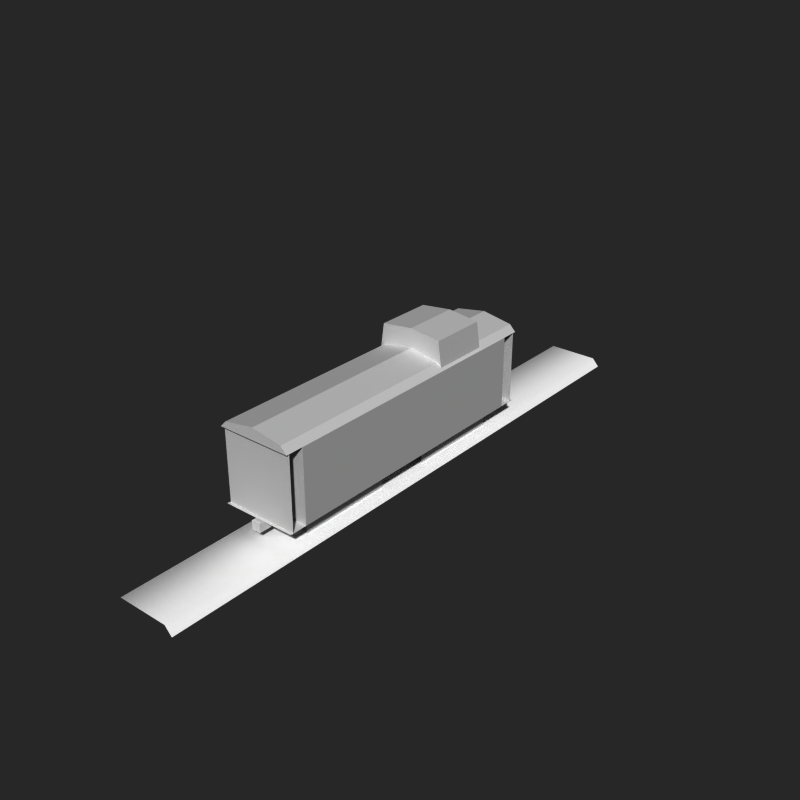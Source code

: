 # Source: caboose.blend  (saved by Blender 2.71.0; exported with 4.5.12 LTS)
import bpy
from mathutils import Matrix  # noqa: F401  (used for matrix-valued properties, if any)

bpy.ops.wm.read_factory_settings(use_empty=True)
scene = bpy.context.scene
scene.name = 'Scene'

# ---- collections
col_collection_1 = bpy.data.collections.new('Collection 1'); scene.collection.children.link(col_collection_1)
col_collection_2 = bpy.data.collections.new('Collection 2'); scene.collection.children.link(col_collection_2)
col_collection_13 = bpy.data.collections.new('Collection 13'); scene.collection.children.link(col_collection_13)
col_collection_13.hide_render = True
col_collection_13.hide_viewport = True

# ---- materials (node trees are filled in below, after node groups)
mat_track = bpy.data.materials.new('track')
mat_track.alpha_threshold = 0.0
mat_track.use_transparent_shadow = False
mat_track.diffuse_color = (1.0, 1.0, 1.0, 1.0)
mat_track.roughness = 0.5
mat_track.line_color = (0.0, 0.0, 0.0, 1.0)
mat_material = bpy.data.materials.new('Material')
mat_material.alpha_threshold = 0.0
mat_material.use_transparent_shadow = False
mat_material.roughness = 0.5
mat_material_001 = bpy.data.materials.new('Material.001')
mat_material_001.alpha_threshold = 0.0
mat_material_001.use_transparent_shadow = False
mat_material_001.roughness = 0.5

# ---- material node trees

# ---- world
world_world = bpy.data.worlds.new('World'); scene.world = world_world
world_world.color = (0.1533, 0.1533, 0.1533)
world_world.use_sun_shadow = False
world_world.sun_shadow_jitter_overblur = 0.0
world_world.cycles.sampling_method = 'MANUAL'
world_world.cycles.sample_map_resolution = 256
world_world.light_settings.ao_factor = 0.5

# ---- cameras
cam_camera = bpy.data.cameras.new('Camera')
cam_camera.clip_end = 100.0
cam_camera.lens = 35.0
cam_camera.sensor_width = 32.0
cam_camera.sensor_height = 18.0
cam_camera.dof.focus_distance = 0.0
cam_camera.dof.aperture_fstop = 128.0
cam_camera_001 = bpy.data.cameras.new('Camera.001')
cam_camera_001.clip_end = 100.0
cam_camera_001.lens = 35.0
cam_camera_001.sensor_width = 32.0
cam_camera_001.sensor_height = 18.0
cam_camera_001.ortho_scale = 10.3
cam_camera_001.dof.focus_distance = 0.0
cam_camera_001.dof.aperture_fstop = 128.0

# ---- meshes
me_cube_002 = bpy.data.meshes.new('Cube.002')
me_cube_002.from_pydata([(-1.0, -1.408, 0.6915), (-1.0, 5.717, 0.6915), (1.0, 5.717, 0.6915), (1.0, -1.408, 0.6915), (-0.8312, -1.408, 0.8427), (-0.8312, 5.717, 0.8427), (0.8312, 5.717, 0.8427), (0.8312, -1.408, 0.8427), (0.008878, 5.717, 0.9667), (0.008878, -1.408, 0.9667)], [], [(0, 3, 7, 4), (3, 2, 6, 7), (2, 1, 5, 6), (1, 0, 4, 5), (7, 6, 8, 9), (4, 7, 9), (6, 5, 8), (5, 4, 9, 8)])
me_cube_002.use_remesh_preserve_volume = False
me_cube_002.use_remesh_preserve_attributes = False
me_cube_002.use_mirror_vertex_groups = False
me_cube_002.update()
me_cube = bpy.data.meshes.new('Cube')
me_cube.from_pydata([(-1.0, -1.0, -1.0), (-1.0, 5.31, -1.0), (1.0, 5.31, -1.0), (1.0, -1.0, -1.0), (-1.0, -1.0, 0.6915), (-1.0, 5.31, 0.6915), (1.0, 5.31, 0.6915), (1.0, -1.0, 0.6915), (-0.9462, 3.115, 0.7093), (-0.9462, 4.441, 0.7093), (0.9462, 4.441, 0.7093), (0.9462, 3.115, 0.7093), (-0.846, 3.115, 1.323), (-0.846, 4.441, 1.323), (0.846, 4.441, 1.323), (0.846, 3.115, 1.323), (0.008878, 4.441, 1.411), (0.008878, 3.115, 1.411), (-1.0, -1.408, -1.0), (-1.0, 5.717, -1.0), (1.0, 5.717, -1.0), (1.0, -1.408, -1.0)], [], [(4, 5, 1, 0), (5, 6, 2, 1), (6, 7, 3, 2), (7, 4, 0, 3), (12, 13, 9, 8), (13, 14, 10, 9), (14, 15, 11, 10), (15, 12, 8, 11), (15, 14, 16, 17), (12, 15, 17), (14, 13, 16), (13, 12, 17, 16), (19, 18, 21, 20)])
_uv = me_cube.uv_layers.new(name='UVMap')
_uv.uv.foreach_set('vector', [-0.0006111, 0.9929, 0.7106, 0.9929, 0.7106, 0.4072, -0.0006111, 0.4072, 0.0, 0.0, 0.0, 0.0, 0.0, 0.0, 0.0, 0.0, 0.7106, 0.9929, -0.0006111, 0.9929, -0.0006111, 0.4072, 0.7106, 0.4072, 0.01304, 0.315, 0.01304, 0.315, 0.01304, 0.315, 0.01304, 0.315, 0.0, 0.0, 0.0, 0.0, 0.0, 0.0, 0.0, 0.0, 0.0, 0.0, 0.0, 0.0, 0.0, 0.0, 0.0, 0.0, 0.0, 0.0, 0.0, 0.0, 0.0, 0.0, 0.0, 0.0, 0.0, 0.0, 0.0, 0.0, 0.0, 0.0, 0.0, 0.0, 0.0, 0.0, 0.0, 0.0, 0.0, 0.0, 0.0, 0.0, 0.0, 0.0, 0.0, 0.0, 0.0, 0.0, 0.0, 0.0, 0.0, 0.0, 0.0, 0.0, 0.0, 0.0, 0.0, 0.0, 0.0, 0.0, 0.0, 0.0, 0.0, 0.0, 0.0, 0.0, 0.0, 0.0, 0.0, 0.0])
me_cube.use_remesh_preserve_volume = False
me_cube.use_remesh_preserve_attributes = False
me_cube.use_mirror_vertex_groups = False
me_cube.update()
me_plane_000 = bpy.data.meshes.new('Plane.000')
me_plane_000.from_pydata([(-0.8754, -0.07496, 0.01154), (-0.8754, 0.07496, 0.01154), (0.8754, 0.07496, 0.01154), (-0.8754, 0.09575, -0.01154), (0.8754, -0.07496, 0.01154), (-0.8754, -0.09575, -0.01154), (0.8754, -0.09575, -0.01154), (0.8754, 0.09575, -0.01154)], [], [(0, 4, 2, 1), (5, 6, 4, 0), (1, 2, 7, 3)])
me_plane_000.polygons.foreach_set('use_smooth', [True] * 3)
_uv = me_plane_000.uv_layers.new(name='UVMap')
_uv.uv.foreach_set('vector', [0.07307, 1.25, 0.07307, -5.178, 0.8857, -5.178, 0.8857, 1.25, -0.0953, 1.25, -0.0953, -5.178, 0.07307, -5.178, 0.07307, 1.25, 0.8857, 1.25, 0.8857, -5.178, 1.054, -5.178, 1.054, 1.25])
me_plane_000.materials.append(mat_track)
me_plane_000.use_remesh_preserve_volume = False
me_plane_000.use_remesh_preserve_attributes = False
me_plane_000.use_mirror_vertex_groups = False
me_plane_000.update()
me_plane = bpy.data.meshes.new('Plane')
me_plane.from_pydata([(-1.088, -1.146, 9.352e-08), (1.088, -1.146, 9.352e-08), (-1.088, 1.02, -1.292e-08), (1.088, 1.02, -1.292e-08), (-1.088, -1.146, -8.926), (1.088, -1.146, -8.926), (-1.088, 1.02, -8.926), (1.088, 1.02, -8.926)], [], [(0, 1, 3, 2), (4, 6, 7, 5)])
me_plane.use_remesh_preserve_volume = False
me_plane.use_remesh_preserve_attributes = False
me_plane.use_mirror_vertex_groups = False
me_plane.update()
me_cube_000 = bpy.data.meshes.new('Cube.000')
me_cube_000.from_pydata([(-0.6301, -0.7152, 0.05713), (-0.6301, -0.1576, 0.05713), (0.6301, -0.1576, 0.05713), (0.6301, -0.7152, 0.05713), (-0.6301, -0.7152, 1.05), (-0.6301, -0.1576, 1.05), (0.6301, -0.1576, 1.05), (0.6301, -0.7152, 1.05), (-0.1202, -0.9112, 0.3817), (-0.1202, -0.8352, 0.3817), (0.1202, -0.8352, 0.3817), (0.1202, -0.9112, 0.3817), (-0.1202, -0.9112, 0.622), (-0.1202, -0.8352, 0.622), (0.1202, -0.8352, 0.622), (0.1202, -0.9112, 0.622)], [], [(4, 5, 1, 0), (6, 7, 3, 2), (12, 13, 9, 8), (13, 14, 10, 9), (14, 15, 11, 10), (15, 12, 8, 11), (8, 9, 10, 11), (15, 14, 13, 12)])
me_cube_000.polygons.foreach_set('use_smooth', [1, 1, 0, 0, 0, 0, 0, 0])
_uv = me_cube_000.uv_layers.new(name='UVMap')
_uv.uv.foreach_set('vector', [-0.0006317, 0.3962, 0.5033, 0.3962, 0.5033, 6.192e-05, -0.0006317, 6.192e-05, 0.5033, 0.3962, -0.0006317, 0.3962, -0.0006317, 6.192e-05, 0.5033, 6.192e-05, 0.381, 0.2324, 0.3758, 0.2324, 0.3758, 0.2257, 0.381, 0.2257, 0.381, 0.2324, 0.3758, 0.2324, 0.3758, 0.2257, 0.381, 0.2257, 0.381, 0.2324, 0.3758, 0.2324, 0.3758, 0.2257, 0.381, 0.2257, 0.381, 0.2324, 0.3758, 0.2324, 0.3758, 0.2257, 0.381, 0.2257, 0.381, 0.2324, 0.3758, 0.2324, 0.3758, 0.2257, 0.381, 0.2257, 0.381, 0.2324, 0.3758, 0.2324, 0.3758, 0.2257, 0.381, 0.2257])
_ca = me_cube_000.color_attributes.new('Col', 'BYTE_COLOR', 'CORNER')
_ca.data.foreach_set('color', [0.3763, 0.3763, 0.3763, 1.0, 0.04667, 0.04667, 0.04667, 1.0, 1.0, 1.0, 1.0, 1.0, 1.0, 1.0, 1.0, 1.0, 0.03955, 0.03955, 0.03955, 1.0, 0.1981, 0.1981, 0.1981, 1.0, 0.9301, 0.9301, 0.9301, 1.0, 0.9823, 0.9823, 0.9823, 1.0, 0.8796, 0.8796, 0.8796, 1.0, 0.04519, 0.04519, 0.04519, 1.0, 0.04519, 0.04519, 0.04519, 1.0, 0.8796, 0.8796, 0.8796, 1.0, 1.0, 1.0, 1.0, 1.0, 1.0, 1.0, 1.0, 1.0, 1.0, 1.0, 1.0, 1.0, 1.0, 1.0, 1.0, 1.0, 0.05286, 0.05286, 0.05286, 1.0, 0.3095, 0.3095, 0.3095, 1.0, 1.0, 1.0, 1.0, 1.0, 0.04519, 0.04519, 0.04519, 1.0, 0.807, 0.807, 0.807, 1.0, 0.8796, 0.8796, 0.8796, 1.0, 0.8796, 0.8796, 0.8796, 1.0, 0.8796, 0.8796, 0.8796, 1.0, 0.9823, 0.9823, 0.9823, 1.0, 0.04519, 0.04519, 0.04519, 1.0, 0.04519, 0.04519, 0.04519, 1.0, 0.8796, 0.8796, 0.8796, 1.0, 0.807, 0.807, 0.807, 1.0, 0.06848, 0.06848, 0.06848, 1.0, 0.04519, 0.04519, 0.04519, 1.0, 0.8796, 0.8796, 0.8796, 1.0])
me_cube_000.materials.append(mat_material)
me_cube_000.use_remesh_preserve_volume = False
me_cube_000.use_remesh_preserve_attributes = False
me_cube_000.use_mirror_vertex_groups = False
me_cube_000.update()
me_cube_001 = bpy.data.meshes.new('Cube.001')
me_cube_001.from_pydata([(-0.6301, 0.3122, 0.05713), (-0.6301, 0.8698, 0.05713), (0.6301, 0.8698, 0.05713), (0.6301, 0.3122, 0.05713), (-0.6301, 0.3122, 1.05), (-0.6301, 0.8698, 1.05), (0.6301, 0.8698, 1.05), (0.6301, 0.3122, 1.05), (-0.6301, -0.8698, 0.05713), (-0.6301, -0.3122, 0.05713), (0.6301, -0.3122, 0.05713), (0.6301, -0.8698, 0.05713), (-0.6301, -0.8698, 1.05), (-0.6301, -0.3122, 1.05), (0.6301, -0.3122, 1.05), (0.6301, -0.8698, 1.05), (-1.0, -1.0, 0.6227), (-1.0, 1.0, 0.6227), (1.0, 1.0, 0.6227), (1.0, -1.0, 0.6227), (-1.0, -1.0, 2.623), (-1.0, 1.0, 2.623), (1.0, 1.0, 2.623), (1.0, -1.0, 2.623), (-0.5437, -1.0, 2.783), (-0.5437, 1.0, 2.783), (0.5437, 1.0, 2.783), (0.5437, -1.0, 2.783), (0.0, -1.0, 2.842), (0.0, 1.0, 2.842), (-0.1202, -1.05, 0.5025), (-0.1202, -0.9742, 0.5025), (0.1202, -0.9742, 0.5025), (0.1202, -1.05, 0.5025), (-0.1202, -1.05, 0.7428), (-0.1202, -0.9742, 0.7428), (0.1202, -0.9742, 0.7428), (0.1202, -1.05, 0.7428), (-0.1202, 1.05, 0.5025), (-0.1202, 0.9742, 0.5025), (0.1202, 0.9742, 0.5025), (0.1202, 1.05, 0.5025), (-0.1202, 1.05, 0.7428), (-0.1202, 0.9742, 0.7428), (0.1202, 0.9742, 0.7428), (0.1202, 1.05, 0.7428)], [], [(4, 5, 1, 0), (6, 7, 3, 2), (12, 13, 9, 8), (14, 15, 11, 10), (20, 21, 17, 16), (21, 22, 18, 17), (22, 23, 19, 18), (23, 20, 16, 19), (20, 23, 27, 24), (23, 22, 26, 27), (22, 21, 25, 26), (21, 20, 24, 25), (25, 24, 28, 29), (24, 27, 28), (27, 26, 29, 28), (26, 25, 29), (34, 35, 31, 30), (35, 36, 32, 31), (36, 37, 33, 32), (37, 34, 30, 33), (30, 31, 32, 33), (37, 36, 35, 34), (42, 38, 39, 43), (43, 39, 40, 44), (44, 40, 41, 45), (45, 41, 38, 42), (38, 41, 40, 39), (45, 42, 43, 44)])
me_cube_001.polygons.foreach_set('use_smooth', [1, 1, 1, 1, 0, 0, 0, 0, 0, 0, 0, 0, 0, 0, 0, 0, 0, 0, 0, 0, 0, 0, 0, 0, 0, 0, 0, 0])
_uv = me_cube_001.uv_layers.new(name='UVMap')
_uv.uv.foreach_set('vector', [-0.0006317, 0.3962, 0.5033, 0.3962, 0.5033, 6.192e-05, -0.0006317, 6.192e-05, 0.5033, 0.3962, -0.0006317, 0.3962, -0.0006317, 6.192e-05, 0.5033, 6.192e-05, -0.0006317, 0.3962, 0.5033, 0.3962, 0.5033, 6.192e-05, -0.0006317, 6.192e-05, 0.5033, 0.3962, -0.0006317, 0.3962, -0.0006317, 6.192e-05, 0.5033, 6.192e-05, 0.01014, 0.9473, 0.9933, 0.9473, 0.9933, 0.431, 0.01014, 0.431, 0.3529, 0.9423, 0.6476, 0.9423, 0.6476, 0.414, 0.3529, 0.414, 0.9933, 0.9473, 0.01014, 0.9473, 0.01014, 0.431, 0.9933, 0.431, 0.6476, 0.9423, 0.3529, 0.9423, 0.3529, 0.414, 0.6476, 0.414, 0.3529, 0.9423, 0.6476, 0.9423, 0.5804, 0.9847, 0.4202, 0.9847, 0.5016, 0.009024, 0.9889, 0.009022, 0.9889, 0.09752, 0.5016, 0.09752, 0.6476, 0.9423, 0.3529, 0.9423, 0.4202, 0.9847, 0.5804, 0.9847, 0.9889, 0.3969, 0.5016, 0.3969, 0.5016, 0.3084, 0.9889, 0.3084, 0.9889, 0.3084, 0.5016, 0.3084, 0.5016, 0.203, 0.9889, 0.203, 0.4202, 0.9847, 0.5804, 0.9847, 0.5003, 1.0, 0.5016, 0.09752, 0.9889, 0.09752, 0.9889, 0.203, 0.5016, 0.203, 0.5804, 0.9847, 0.4202, 0.9847, 0.5003, 1.0, 0.381, 0.2324, 0.3758, 0.2324, 0.3758, 0.2257, 0.381, 0.2257, 0.381, 0.2324, 0.3758, 0.2324, 0.3758, 0.2257, 0.381, 0.2257, 0.381, 0.2324, 0.3758, 0.2324, 0.3758, 0.2257, 0.381, 0.2257, 0.381, 0.2324, 0.3758, 0.2324, 0.3758, 0.2257, 0.381, 0.2257, 0.381, 0.2324, 0.3758, 0.2324, 0.3758, 0.2257, 0.381, 0.2257, 0.381, 0.2324, 0.3758, 0.2324, 0.3758, 0.2257, 0.381, 0.2257, 0.381, 0.2324, 0.381, 0.2257, 0.3758, 0.2257, 0.3758, 0.2324, 0.381, 0.2324, 0.381, 0.2257, 0.3758, 0.2257, 0.3758, 0.2324, 0.381, 0.2324, 0.381, 0.2257, 0.3758, 0.2257, 0.3758, 0.2324, 0.381, 0.2324, 0.381, 0.2257, 0.3758, 0.2257, 0.3758, 0.2324, 0.381, 0.2324, 0.381, 0.2257, 0.3758, 0.2257, 0.3758, 0.2324, 0.381, 0.2324, 0.381, 0.2257, 0.3758, 0.2257, 0.3758, 0.2324])
_ca = me_cube_001.color_attributes.new('Col', 'BYTE_COLOR', 'CORNER')
_ca.data.foreach_set('color', [0.04667, 0.04667, 0.04667, 1.0, 0.04092, 0.04092, 0.04092, 1.0, 1.0, 1.0, 1.0, 1.0, 1.0, 1.0, 1.0, 1.0, 0.04519, 0.04519, 0.04519, 1.0, 0.0185, 0.0185, 0.0185, 1.0, 1.0, 1.0, 1.0, 1.0, 0.7913, 0.7913, 0.7913, 1.0, 0.3763, 0.3763, 0.3763, 1.0, 0.04667, 0.04667, 0.04667, 1.0, 1.0, 1.0, 1.0, 1.0, 1.0, 1.0, 1.0, 1.0, 0.03955, 0.03955, 0.03955, 1.0, 0.1981, 0.1981, 0.1981, 1.0, 0.9301, 0.9301, 0.9301, 1.0, 0.9823, 0.9823, 0.9823, 1.0, 0.7084, 0.7084, 0.7084, 1.0, 0.4969, 0.4969, 0.4969, 1.0, 1.0, 1.0, 1.0, 1.0, 0.7157, 0.7157, 0.7157, 1.0, 0.4969, 0.4969, 0.4969, 1.0, 0.5841, 0.5841, 0.5841, 1.0, 1.0, 1.0, 1.0, 1.0, 0.7231, 0.7231, 0.7231, 1.0, 0.5841, 0.5841, 0.5841, 1.0, 0.624, 0.624, 0.624, 1.0, 0.8308, 0.8308, 0.8308, 1.0, 1.0, 1.0, 1.0, 1.0, 0.624, 0.624, 0.624, 1.0, 0.7084, 0.7084, 0.7084, 1.0, 0.7157, 0.7157, 0.7157, 1.0, 0.8308, 0.8308, 0.8308, 1.0, 0.7084, 0.7084, 0.7084, 1.0, 0.624, 0.624, 0.624, 1.0, 1.0, 1.0, 1.0, 1.0, 0.8469, 0.8469, 0.8469, 1.0, 0.624, 0.624, 0.624, 1.0, 0.5841, 0.5841, 0.5841, 1.0, 0.9647, 0.9647, 0.9647, 1.0, 1.0, 1.0, 1.0, 1.0, 0.5841, 0.5841, 0.5841, 1.0, 0.4969, 0.4969, 0.4969, 1.0, 0.5647, 0.5647, 0.5647, 1.0, 0.9647, 0.9647, 0.9647, 1.0, 0.4969, 0.4969, 0.4969, 1.0, 0.7084, 0.7084, 0.7084, 1.0, 0.8469, 0.8469, 0.8469, 1.0, 0.5647, 0.5647, 0.5647, 1.0, 0.5647, 0.5647, 0.5647, 1.0, 0.8469, 0.8469, 0.8469, 1.0, 1.0, 1.0, 1.0, 1.0, 1.0, 1.0, 1.0, 1.0, 0.8469, 0.8469, 0.8469, 1.0, 1.0, 1.0, 1.0, 1.0, 1.0, 1.0, 1.0, 1.0, 1.0, 1.0, 1.0, 1.0, 0.9647, 0.9647, 0.9647, 1.0, 1.0, 1.0, 1.0, 1.0, 1.0, 1.0, 1.0, 1.0, 0.9647, 0.9647, 0.9647, 1.0, 0.5647, 0.5647, 0.5647, 1.0, 1.0, 1.0, 1.0, 1.0, 0.8796, 0.8796, 0.8796, 1.0, 0.04519, 0.04519, 0.04519, 1.0, 0.04519, 0.04519, 0.04519, 1.0, 0.8796, 0.8796, 0.8796, 1.0, 1.0, 1.0, 1.0, 1.0, 1.0, 1.0, 1.0, 1.0, 1.0, 1.0, 1.0, 1.0, 1.0, 1.0, 1.0, 1.0, 0.05286, 0.05286, 0.05286, 1.0, 0.3095, 0.3095, 0.3095, 1.0, 1.0, 1.0, 1.0, 1.0, 0.04519, 0.04519, 0.04519, 1.0, 0.807, 0.807, 0.807, 1.0, 0.8796, 0.8796, 0.8796, 1.0, 0.8796, 0.8796, 0.8796, 1.0, 0.8796, 0.8796, 0.8796, 1.0, 0.9823, 0.9823, 0.9823, 1.0, 0.04519, 0.04519, 0.04519, 1.0, 0.04519, 0.04519, 0.04519, 1.0, 0.8796, 0.8796, 0.8796, 1.0, 0.807, 0.807, 0.807, 1.0, 0.06848, 0.06848, 0.06848, 1.0, 0.04519, 0.04519, 0.04519, 1.0, 0.8796, 0.8796, 0.8796, 1.0, 1.0, 1.0, 1.0, 1.0, 1.0, 1.0, 1.0, 1.0, 0.04667, 0.04667, 0.04667, 1.0, 0.07819, 0.07819, 0.07819, 1.0, 1.0, 1.0, 1.0, 1.0, 1.0, 1.0, 1.0, 1.0, 1.0, 1.0, 1.0, 1.0, 1.0, 1.0, 1.0, 1.0, 0.04667, 0.04667, 0.04667, 1.0, 0.05951, 0.05951, 0.05951, 1.0, 1.0, 1.0, 1.0, 1.0, 1.0, 1.0, 1.0, 1.0, 1.0, 1.0, 1.0, 1.0, 1.0, 1.0, 1.0, 1.0, 1.0, 1.0, 1.0, 1.0, 1.0, 1.0, 1.0, 1.0, 1.0, 1.0, 1.0, 1.0, 1.0, 1.0, 1.0, 1.0, 0.06663, 0.06663, 0.06663, 1.0, 0.04667, 0.04667, 0.04667, 1.0, 1.0, 1.0, 1.0, 1.0, 1.0, 1.0, 1.0, 1.0, 0.1274, 0.1274, 0.1274, 1.0, 0.04667, 0.04667, 0.04667, 1.0])
me_cube_001.materials.append(mat_material_001)
me_cube_001.use_remesh_preserve_volume = False
me_cube_001.use_remesh_preserve_attributes = False
me_cube_001.use_mirror_vertex_groups = False
me_cube_001.update()

# ---- objects
ob_cube_002 = bpy.data.objects.new('Cube.002', me_cube_002)
ob_cube = bpy.data.objects.new('Cube', me_cube)
ob_camera = bpy.data.objects.new('Camera', cam_camera)
ob_camera_001 = bpy.data.objects.new('Camera.001', cam_camera_001)
ob_plane_000 = bpy.data.objects.new('Plane.000', me_plane_000)
ob_plane = bpy.data.objects.new('Plane', me_plane)
ob_cube_000 = bpy.data.objects.new('Cube.000', me_cube_000)
ob_cube_001 = bpy.data.objects.new('Cube.001', me_cube_001)

# ---- transforms, parenting, visibility, modifiers, constraints
ob_cube_002.location = (-0.02051, -3.85, 2.767)
ob_cube_002.scale = (1.528, 1.768, 1.768)
ob_cube_002.lineart.crease_threshold = 0.0
ob_cube.location = (-0.02051, -3.85, 2.767)
ob_cube.scale = (1.528, 1.768, 1.768)
ob_cube.lineart.crease_threshold = 0.0
ob_camera.location = (-7.943, -6.989, 1.187)
ob_camera.rotation_euler = (1.48, 1.947e-05, -0.8787)
ob_camera.lineart.crease_threshold = 0.0
ob_camera_001.location = (5.743, -7.51, 1.992)
ob_camera_001.rotation_euler = (1.571, -0.0, 0.6912)
ob_camera_001.lineart.crease_threshold = 0.0
ob_plane_000.location = (0.0, 1.051, 0.0)
ob_plane_000.rotation_euler = (0.0, 0.0, 1.571)
ob_plane_000.scale = (14.13, 14.13, 14.13)
ob_plane_000.lineart.crease_threshold = 0.0
ob_plane.location = (0.005958, -6.217, 2.582)
ob_plane.rotation_euler = (1.571, 2.22e-16, 2.22e-16)
ob_plane.scale = (1.381, 1.381, 1.381)
ob_plane.lineart.crease_threshold = 0.0
ob_cube_000.location = (0.0, 0.0, 0.0)
ob_cube_000.scale = (1.53, 7.114, 1.53)
ob_cube_000.lineart.crease_threshold = 0.0
_m = ob_cube_000.modifiers.new('Mirror', 'MIRROR')
_m.use_axis = (False, True, False)
ob_cube_001.location = (0.0, 0.0, 0.0)
ob_cube_001.scale = (1.53, 7.114, 1.53)
ob_cube_001.lineart.crease_threshold = 0.0

# ---- collection membership
col_collection_1.objects.link(ob_cube_002)
col_collection_1.objects.link(ob_cube)
col_collection_1.objects.link(ob_camera)
col_collection_1.objects.link(ob_camera_001)
col_collection_1.objects.link(ob_plane_000)
col_collection_2.objects.link(ob_plane)
col_collection_2.objects.link(ob_cube_000)
col_collection_13.objects.link(ob_cube_001)

# ---- scene / render settings (as saved in the file)
scene.frame_start = 1; scene.frame_end = 30; scene.frame_set(0)
scene.render.engine = 'BLENDER_EEVEE_NEXT'
scene.render.image_settings.color_mode = 'RGB'
scene.render.image_settings.compression = 90
scene.render.resolution_y = 1920
scene.render.dither_intensity = 0.0
scene.render.film_transparent = True
scene.render.border_min_x = 1.0
scene.render.border_min_y = 0.3381
scene.render.border_max_y = 0.433
scene.render.use_bake_clear = False
scene.render.bake_margin = 4
scene.render.bake_bias = 0.0
scene.cycles.use_denoising = False
scene.cycles.samples = 103
scene.cycles.sampling_pattern = 'TABULATED_SOBOL'
scene.cycles.light_sampling_threshold = 0.0
scene.cycles.use_adaptive_sampling = False
scene.cycles.use_light_tree = False
scene.cycles.blur_glossy = 0.0
scene.cycles.volume_bounces = 1
scene.cycles.pixel_filter_type = 'GAUSSIAN'
scene.cycles.sample_clamp_indirect = 0.0
scene.view_settings.view_transform = 'Raw'
bpy.context.view_layer.update()

# ---- added for rendering (the .blend has no active camera and no usable light): camera, sun
cam_auto = bpy.data.cameras.new('AutoCamera')
cam_auto.lens = 50.0
cam_auto.sensor_width = 36.0
cam_auto.clip_end = 1000.0
ob_auto_camera = bpy.data.objects.new('AutoCamera', cam_auto)
scene.collection.objects.link(ob_auto_camera)
ob_auto_camera.location = (23.5793, -27.2691, 21.4298)
ob_auto_camera.rotation_euler = (1.09748, -7.21219e-08, 0.694738)
scene.camera = ob_auto_camera
light_auto_sun = bpy.data.lights.new('AutoSun', 'SUN')
light_auto_sun.energy = 3.0
light_auto_sun.angle = 0.0523599
ob_auto_sun = bpy.data.objects.new('AutoSun', light_auto_sun)
scene.collection.objects.link(ob_auto_sun)
ob_auto_sun.rotation_euler = (0.872665, 0.174533, 0.523599)
bpy.context.view_layer.update()
